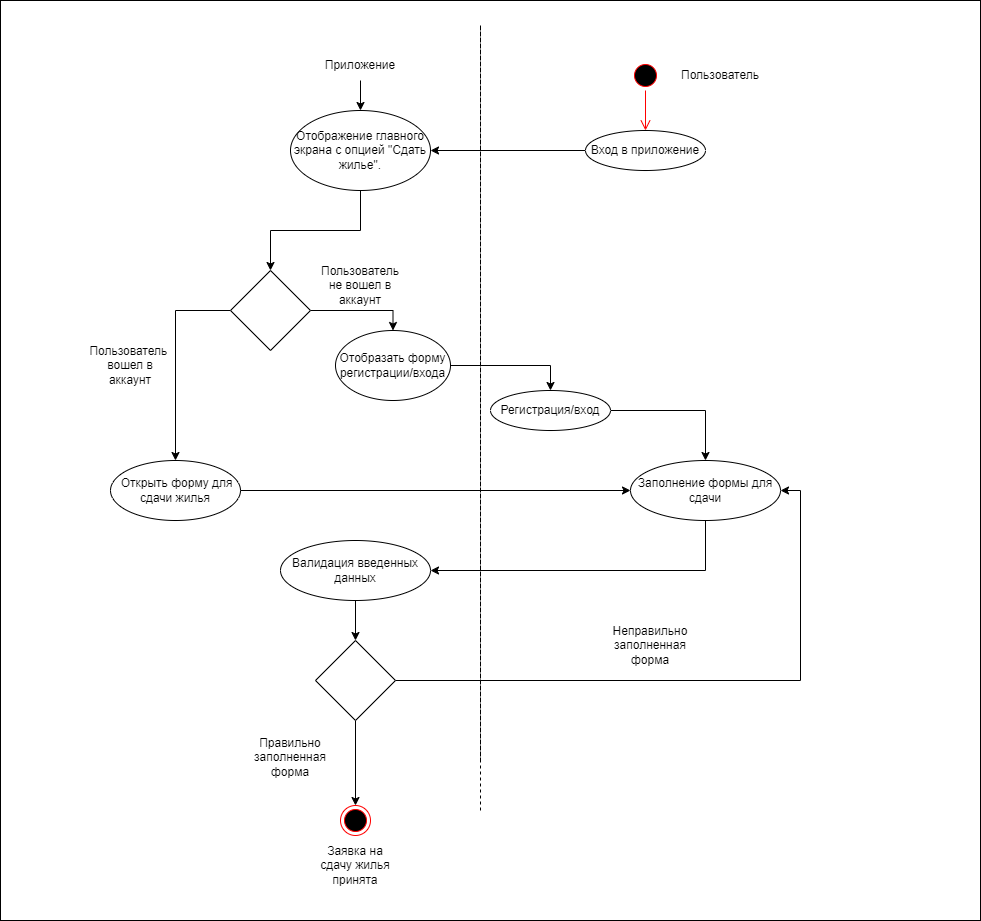

The diagram above was exported from draw.io. Its source (the exported page's mxGraphModel, read from the mxfile embedded in the PNG):
<mxGraphModel dx="2220" dy="1144" grid="1" gridSize="10" guides="1" tooltips="1" connect="1" arrows="1" fold="1" page="1" pageScale="1" pageWidth="1169" pageHeight="1654" math="0" shadow="0">
  <root>
    <mxCell id="0" />
    <mxCell id="1" parent="0" />
    <mxCell id="XSry-cKZAMTWvtdH3Agv-44" value="" style="rounded=0;whiteSpace=wrap;html=1;" vertex="1" parent="1">
      <mxGeometry x="120" y="70" width="980" height="920" as="geometry" />
    </mxCell>
    <mxCell id="XSry-cKZAMTWvtdH3Agv-2" value="" style="ellipse;html=1;shape=startState;fillColor=#000000;strokeColor=#ff0000;" vertex="1" parent="1">
      <mxGeometry x="750" y="130" width="30" height="30" as="geometry" />
    </mxCell>
    <mxCell id="XSry-cKZAMTWvtdH3Agv-3" value="" style="edgeStyle=orthogonalEdgeStyle;html=1;verticalAlign=bottom;endArrow=open;endSize=8;strokeColor=#ff0000;rounded=0;entryX=0.5;entryY=0;entryDx=0;entryDy=0;" edge="1" source="XSry-cKZAMTWvtdH3Agv-2" parent="1" target="XSry-cKZAMTWvtdH3Agv-9">
      <mxGeometry relative="1" as="geometry">
        <mxPoint x="765" y="170" as="targetPoint" />
      </mxGeometry>
    </mxCell>
    <mxCell id="XSry-cKZAMTWvtdH3Agv-4" value="" style="endArrow=none;dashed=1;html=1;rounded=0;" edge="1" parent="1">
      <mxGeometry width="50" height="50" relative="1" as="geometry">
        <mxPoint x="600" y="830" as="sourcePoint" />
        <mxPoint x="600" y="95" as="targetPoint" />
      </mxGeometry>
    </mxCell>
    <mxCell id="XSry-cKZAMTWvtdH3Agv-6" value="Пользователь" style="text;html=1;strokeColor=none;fillColor=none;align=center;verticalAlign=middle;whiteSpace=wrap;rounded=0;" vertex="1" parent="1">
      <mxGeometry x="810" y="130" width="60" height="30" as="geometry" />
    </mxCell>
    <mxCell id="XSry-cKZAMTWvtdH3Agv-7" value="Приложение" style="text;html=1;strokeColor=none;fillColor=none;align=center;verticalAlign=middle;whiteSpace=wrap;rounded=0;" vertex="1" parent="1">
      <mxGeometry x="450" y="120" width="60" height="30" as="geometry" />
    </mxCell>
    <mxCell id="XSry-cKZAMTWvtdH3Agv-12" style="edgeStyle=orthogonalEdgeStyle;rounded=0;orthogonalLoop=1;jettySize=auto;html=1;exitX=0;exitY=0.5;exitDx=0;exitDy=0;" edge="1" parent="1" source="XSry-cKZAMTWvtdH3Agv-9" target="XSry-cKZAMTWvtdH3Agv-11">
      <mxGeometry relative="1" as="geometry" />
    </mxCell>
    <mxCell id="XSry-cKZAMTWvtdH3Agv-9" value="Вход в приложение" style="ellipse;whiteSpace=wrap;html=1;" vertex="1" parent="1">
      <mxGeometry x="705" y="200" width="120" height="40" as="geometry" />
    </mxCell>
    <mxCell id="XSry-cKZAMTWvtdH3Agv-10" value="" style="endArrow=classic;html=1;rounded=0;exitX=0.5;exitY=1;exitDx=0;exitDy=0;entryX=0.5;entryY=0;entryDx=0;entryDy=0;" edge="1" parent="1" source="XSry-cKZAMTWvtdH3Agv-7" target="XSry-cKZAMTWvtdH3Agv-11">
      <mxGeometry width="50" height="50" relative="1" as="geometry">
        <mxPoint x="600" y="230" as="sourcePoint" />
        <mxPoint x="480" y="180" as="targetPoint" />
      </mxGeometry>
    </mxCell>
    <mxCell id="XSry-cKZAMTWvtdH3Agv-15" value="" style="edgeStyle=orthogonalEdgeStyle;rounded=0;orthogonalLoop=1;jettySize=auto;html=1;" edge="1" parent="1" source="XSry-cKZAMTWvtdH3Agv-11" target="XSry-cKZAMTWvtdH3Agv-14">
      <mxGeometry relative="1" as="geometry" />
    </mxCell>
    <mxCell id="XSry-cKZAMTWvtdH3Agv-11" value="Отображение главного экрана с опцией &quot;Сдать жилье&quot;." style="ellipse;whiteSpace=wrap;html=1;" vertex="1" parent="1">
      <mxGeometry x="410" y="180" width="140" height="80" as="geometry" />
    </mxCell>
    <mxCell id="XSry-cKZAMTWvtdH3Agv-19" style="edgeStyle=orthogonalEdgeStyle;rounded=0;orthogonalLoop=1;jettySize=auto;html=1;exitX=0;exitY=0.5;exitDx=0;exitDy=0;entryX=0.5;entryY=0;entryDx=0;entryDy=0;" edge="1" parent="1" source="XSry-cKZAMTWvtdH3Agv-14" target="XSry-cKZAMTWvtdH3Agv-18">
      <mxGeometry relative="1" as="geometry" />
    </mxCell>
    <mxCell id="XSry-cKZAMTWvtdH3Agv-23" style="edgeStyle=orthogonalEdgeStyle;rounded=0;orthogonalLoop=1;jettySize=auto;html=1;exitX=1;exitY=0.5;exitDx=0;exitDy=0;entryX=0.5;entryY=0;entryDx=0;entryDy=0;" edge="1" parent="1" source="XSry-cKZAMTWvtdH3Agv-14" target="XSry-cKZAMTWvtdH3Agv-17">
      <mxGeometry relative="1" as="geometry" />
    </mxCell>
    <mxCell id="XSry-cKZAMTWvtdH3Agv-14" value="" style="rhombus;whiteSpace=wrap;html=1;" vertex="1" parent="1">
      <mxGeometry x="350" y="340" width="80" height="80" as="geometry" />
    </mxCell>
    <mxCell id="XSry-cKZAMTWvtdH3Agv-16" value="Пользователь&amp;nbsp; вошел в аккаунт" style="text;html=1;strokeColor=none;fillColor=none;align=center;verticalAlign=middle;whiteSpace=wrap;rounded=0;" vertex="1" parent="1">
      <mxGeometry x="220" y="420" width="60" height="30" as="geometry" />
    </mxCell>
    <mxCell id="XSry-cKZAMTWvtdH3Agv-31" style="edgeStyle=orthogonalEdgeStyle;rounded=0;orthogonalLoop=1;jettySize=auto;html=1;exitX=1;exitY=0.5;exitDx=0;exitDy=0;entryX=0.5;entryY=0;entryDx=0;entryDy=0;" edge="1" parent="1" source="XSry-cKZAMTWvtdH3Agv-17" target="XSry-cKZAMTWvtdH3Agv-26">
      <mxGeometry relative="1" as="geometry" />
    </mxCell>
    <mxCell id="XSry-cKZAMTWvtdH3Agv-17" value="Отобразать форму регистрации/входа" style="ellipse;whiteSpace=wrap;html=1;" vertex="1" parent="1">
      <mxGeometry x="455" y="400" width="115" height="70" as="geometry" />
    </mxCell>
    <mxCell id="XSry-cKZAMTWvtdH3Agv-30" style="edgeStyle=orthogonalEdgeStyle;rounded=0;orthogonalLoop=1;jettySize=auto;html=1;exitX=1;exitY=0.5;exitDx=0;exitDy=0;entryX=0;entryY=0.5;entryDx=0;entryDy=0;" edge="1" parent="1" source="XSry-cKZAMTWvtdH3Agv-18" target="XSry-cKZAMTWvtdH3Agv-24">
      <mxGeometry relative="1" as="geometry" />
    </mxCell>
    <mxCell id="XSry-cKZAMTWvtdH3Agv-18" value="&amp;nbsp;Открыть форму для сдачи жилья" style="ellipse;whiteSpace=wrap;html=1;" vertex="1" parent="1">
      <mxGeometry x="230" y="530" width="130" height="60" as="geometry" />
    </mxCell>
    <mxCell id="XSry-cKZAMTWvtdH3Agv-21" value="Пользователь не вошел в аккаунт" style="text;html=1;strokeColor=none;fillColor=none;align=center;verticalAlign=middle;whiteSpace=wrap;rounded=0;" vertex="1" parent="1">
      <mxGeometry x="450" y="340" width="60" height="30" as="geometry" />
    </mxCell>
    <mxCell id="XSry-cKZAMTWvtdH3Agv-33" style="edgeStyle=orthogonalEdgeStyle;rounded=0;orthogonalLoop=1;jettySize=auto;html=1;entryX=1;entryY=0.5;entryDx=0;entryDy=0;" edge="1" parent="1" source="XSry-cKZAMTWvtdH3Agv-24" target="XSry-cKZAMTWvtdH3Agv-32">
      <mxGeometry relative="1" as="geometry">
        <mxPoint x="810" y="780" as="targetPoint" />
        <Array as="points">
          <mxPoint x="825" y="640" />
        </Array>
      </mxGeometry>
    </mxCell>
    <mxCell id="XSry-cKZAMTWvtdH3Agv-24" value="Заполнение формы для сдачи" style="ellipse;whiteSpace=wrap;html=1;" vertex="1" parent="1">
      <mxGeometry x="750" y="530" width="150" height="60" as="geometry" />
    </mxCell>
    <mxCell id="XSry-cKZAMTWvtdH3Agv-28" style="edgeStyle=orthogonalEdgeStyle;rounded=0;orthogonalLoop=1;jettySize=auto;html=1;" edge="1" parent="1" source="XSry-cKZAMTWvtdH3Agv-26" target="XSry-cKZAMTWvtdH3Agv-24">
      <mxGeometry relative="1" as="geometry" />
    </mxCell>
    <mxCell id="XSry-cKZAMTWvtdH3Agv-26" value="Регистрация/вход" style="ellipse;whiteSpace=wrap;html=1;" vertex="1" parent="1">
      <mxGeometry x="610" y="460" width="120" height="40" as="geometry" />
    </mxCell>
    <mxCell id="XSry-cKZAMTWvtdH3Agv-35" value="" style="edgeStyle=orthogonalEdgeStyle;rounded=0;orthogonalLoop=1;jettySize=auto;html=1;" edge="1" parent="1" source="XSry-cKZAMTWvtdH3Agv-32" target="XSry-cKZAMTWvtdH3Agv-34">
      <mxGeometry relative="1" as="geometry" />
    </mxCell>
    <mxCell id="XSry-cKZAMTWvtdH3Agv-32" value="Валидация введенных данных" style="ellipse;whiteSpace=wrap;html=1;" vertex="1" parent="1">
      <mxGeometry x="400" y="610" width="150" height="60" as="geometry" />
    </mxCell>
    <mxCell id="XSry-cKZAMTWvtdH3Agv-36" style="edgeStyle=orthogonalEdgeStyle;rounded=0;orthogonalLoop=1;jettySize=auto;html=1;entryX=1;entryY=0.5;entryDx=0;entryDy=0;" edge="1" parent="1" source="XSry-cKZAMTWvtdH3Agv-34" target="XSry-cKZAMTWvtdH3Agv-24">
      <mxGeometry relative="1" as="geometry" />
    </mxCell>
    <mxCell id="XSry-cKZAMTWvtdH3Agv-38" style="edgeStyle=orthogonalEdgeStyle;rounded=0;orthogonalLoop=1;jettySize=auto;html=1;" edge="1" parent="1" source="XSry-cKZAMTWvtdH3Agv-34" target="XSry-cKZAMTWvtdH3Agv-39">
      <mxGeometry relative="1" as="geometry">
        <mxPoint x="475" y="890" as="targetPoint" />
      </mxGeometry>
    </mxCell>
    <mxCell id="XSry-cKZAMTWvtdH3Agv-34" value="" style="rhombus;whiteSpace=wrap;html=1;" vertex="1" parent="1">
      <mxGeometry x="435" y="710" width="80" height="80" as="geometry" />
    </mxCell>
    <mxCell id="XSry-cKZAMTWvtdH3Agv-37" value="Неправильно заполненная форма" style="text;html=1;strokeColor=none;fillColor=none;align=center;verticalAlign=middle;whiteSpace=wrap;rounded=0;" vertex="1" parent="1">
      <mxGeometry x="740" y="700" width="60" height="30" as="geometry" />
    </mxCell>
    <mxCell id="XSry-cKZAMTWvtdH3Agv-39" value="" style="ellipse;html=1;shape=endState;fillColor=#000000;strokeColor=#ff0000;" vertex="1" parent="1">
      <mxGeometry x="460" y="875" width="30" height="30" as="geometry" />
    </mxCell>
    <mxCell id="XSry-cKZAMTWvtdH3Agv-40" value="Заявка на сдачу жилья принята" style="text;html=1;strokeColor=none;fillColor=none;align=center;verticalAlign=middle;whiteSpace=wrap;rounded=0;" vertex="1" parent="1">
      <mxGeometry x="430" y="910" width="90" height="50" as="geometry" />
    </mxCell>
    <mxCell id="XSry-cKZAMTWvtdH3Agv-41" value="" style="endArrow=none;dashed=1;html=1;rounded=0;" edge="1" parent="1">
      <mxGeometry width="50" height="50" relative="1" as="geometry">
        <mxPoint x="600" y="880" as="sourcePoint" />
        <mxPoint x="600" y="95" as="targetPoint" />
      </mxGeometry>
    </mxCell>
    <mxCell id="XSry-cKZAMTWvtdH3Agv-43" value="Правильно заполненная форма" style="text;html=1;strokeColor=none;fillColor=none;align=center;verticalAlign=middle;whiteSpace=wrap;rounded=0;" vertex="1" parent="1">
      <mxGeometry x="380" y="812" width="60" height="30" as="geometry" />
    </mxCell>
  </root>
</mxGraphModel>